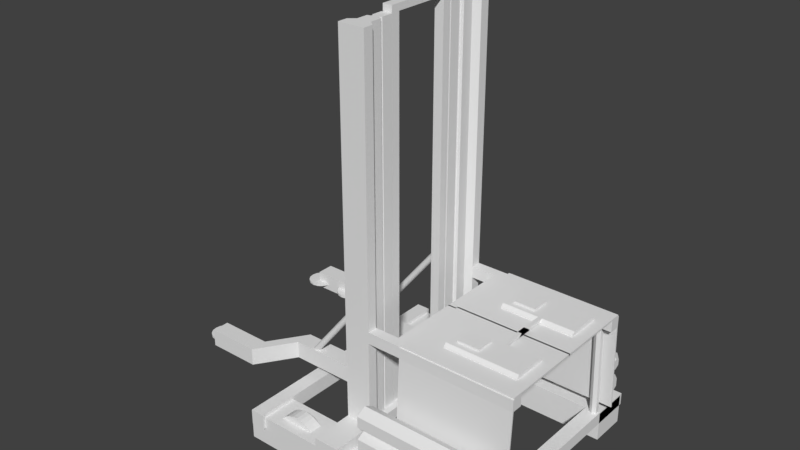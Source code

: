 # Source: Bot_PreApply.blend  (saved by Blender 2.78.0; exported with 4.5.12 LTS)
import bpy
from mathutils import Matrix  # noqa: F401  (used for matrix-valued properties, if any)

bpy.ops.wm.read_factory_settings(use_empty=True)
scene = bpy.context.scene
scene.name = 'Scene'

# ---- collections
col_collection_1 = bpy.data.collections.new('Collection 1'); scene.collection.children.link(col_collection_1)

# ---- world
world_world = bpy.data.worlds.new('World'); scene.world = world_world
world_world.color = (0.05088, 0.05088, 0.05088)
world_world.use_sun_shadow = False
world_world.sun_shadow_jitter_overblur = 0.0
world_world.cycles.sampling_method = 'MANUAL'

# ---- meshes
me_cube_001 = bpy.data.meshes.new('Cube.001')
me_cube_001.from_pydata([(0.09906, -1.464, -0.04068), (0.09906, -1.464, 0.06364), (0.4092, -1.464, -0.04068), (0.4092, -1.464, 0.06364), (0.09906, 0.0, -0.04068), (0.09906, 0.0, 0.06364), (0.4092, 0.0, -0.04068), (0.4092, 0.0, 0.06364), (-1.725, -1.433, -0.402), (-1.725, -1.433, -0.04498), (-1.725, -0.9888, -0.402), (-1.725, -0.9888, -0.04498), (1.278, -1.433, -0.402), (1.278, -1.433, -0.04498), (1.278, -0.9888, -0.402), (1.278, -0.9888, -0.04498), (-0.7209, -1.464, -0.04068), (-0.7209, -1.464, 0.09202), (-0.4107, -1.464, -0.04068), (-0.4107, -1.464, 0.09202), (-0.7209, 0.0, -0.04068), (-0.7209, 0.0, 0.09202), (-0.4107, 0.0, -0.04068), (-0.4107, 0.0, 0.09202), (-1.693, -1.464, -0.1862), (-1.693, -1.464, -0.004101), (-1.518, -1.464, -0.1862), (-1.518, -1.464, -0.004101), (-1.693, 0.0, -0.1862), (-1.693, 0.0, -0.004101), (-1.518, 0.0, -0.1862), (-1.518, 0.0, -0.004101), (1.103, -1.464, -0.1797), (1.103, -1.464, -0.03119), (1.278, -1.464, -0.1797), (1.278, -1.464, -0.03119), (1.103, 0.0, -0.1797), (1.103, 0.0, -0.03119), (1.278, 0.0, -0.1797), (1.278, 0.0, -0.03119), (0.7739, -1.152, 0.04678), (0.7739, -1.306, 0.04678), (0.8297, -1.152, 0.04129), (0.8297, -1.306, 0.04129), (0.8832, -1.152, 0.02503), (0.8832, -1.306, 0.02503), (0.9326, -1.152, -0.00136), (0.9326, -1.306, -0.00136), (0.9759, -1.152, -0.03688), (0.9759, -1.306, -0.03688), (1.011, -1.152, -0.08016), (1.011, -1.306, -0.08016), (1.038, -1.152, -0.1295), (1.038, -1.306, -0.1295), (1.054, -1.152, -0.1831), (1.054, -1.306, -0.1831), (1.06, -1.152, -0.2388), (1.06, -1.306, -0.2388), (1.054, -1.152, -0.2946), (1.054, -1.306, -0.2946), (1.038, -1.152, -0.3481), (1.038, -1.306, -0.3481), (1.011, -1.152, -0.3975), (1.011, -1.306, -0.3975), (0.9759, -1.152, -0.4408), (0.9759, -1.306, -0.4408), (0.9326, -1.152, -0.4763), (0.9326, -1.306, -0.4763), (0.8832, -1.152, -0.5027), (0.8832, -1.306, -0.5027), (0.8297, -1.152, -0.519), (0.8297, -1.306, -0.519), (0.7739, -1.152, -0.5245), (0.7739, -1.306, -0.5245), (0.7182, -1.152, -0.519), (0.7182, -1.306, -0.519), (0.6646, -1.152, -0.5027), (0.6646, -1.306, -0.5027), (0.6153, -1.152, -0.4763), (0.6153, -1.306, -0.4763), (0.572, -1.152, -0.4408), (0.572, -1.306, -0.4408), (0.5365, -1.152, -0.3975), (0.5365, -1.306, -0.3975), (0.5101, -1.152, -0.3481), (0.5101, -1.306, -0.3481), (0.4938, -1.152, -0.2946), (0.4938, -1.306, -0.2946), (0.4883, -1.152, -0.2388), (0.4883, -1.306, -0.2388), (0.4938, -1.152, -0.1831), (0.4938, -1.306, -0.1831), (0.5101, -1.152, -0.1295), (0.5101, -1.306, -0.1295), (0.5365, -1.152, -0.08016), (0.5365, -1.306, -0.08016), (0.572, -1.152, -0.03688), (0.572, -1.306, -0.03688), (0.6153, -1.152, -0.00136), (0.6153, -1.306, -0.00136), (0.6646, -1.152, 0.02503), (0.6646, -1.306, 0.02503), (0.7182, -1.152, 0.04129), (0.7182, -1.306, 0.04129), (-1.153, -1.152, 0.04678), (-1.153, -1.306, 0.04678), (-1.098, -1.152, 0.04129), (-1.098, -1.306, 0.04129), (-1.044, -1.152, 0.02503), (-1.044, -1.306, 0.02503), (-0.9946, -1.152, -0.00136), (-0.9946, -1.306, -0.00136), (-0.9513, -1.152, -0.03688), (-0.9513, -1.306, -0.03688), (-0.9158, -1.152, -0.08016), (-0.9158, -1.306, -0.08016), (-0.8894, -1.152, -0.1295), (-0.8894, -1.306, -0.1295), (-0.8731, -1.152, -0.1831), (-0.8731, -1.306, -0.1831), (-0.8676, -1.152, -0.2388), (-0.8676, -1.306, -0.2388), (-0.8731, -1.152, -0.2946), (-0.8731, -1.306, -0.2946), (-0.8894, -1.152, -0.3481), (-0.8894, -1.306, -0.3481), (-0.9158, -1.152, -0.3975), (-0.9158, -1.306, -0.3975), (-0.9513, -1.152, -0.4408), (-0.9513, -1.306, -0.4408), (-0.9946, -1.152, -0.4763), (-0.9946, -1.306, -0.4763), (-1.044, -1.152, -0.5027), (-1.044, -1.306, -0.5027), (-1.098, -1.152, -0.519), (-1.098, -1.306, -0.519), (-1.153, -1.152, -0.5245), (-1.153, -1.306, -0.5245), (-1.209, -1.152, -0.519), (-1.209, -1.306, -0.519), (-1.263, -1.152, -0.5027), (-1.263, -1.306, -0.5027), (-1.312, -1.152, -0.4763), (-1.312, -1.306, -0.4763), (-1.355, -1.152, -0.4408), (-1.355, -1.306, -0.4408), (-1.391, -1.152, -0.3975), (-1.391, -1.306, -0.3975), (-1.417, -1.152, -0.3481), (-1.417, -1.306, -0.3481), (-1.433, -1.152, -0.2946), (-1.433, -1.306, -0.2946), (-1.439, -1.152, -0.2388), (-1.439, -1.306, -0.2388), (-1.433, -1.152, -0.1831), (-1.433, -1.306, -0.1831), (-1.417, -1.152, -0.1295), (-1.417, -1.306, -0.1295), (-1.391, -1.152, -0.08016), (-1.391, -1.306, -0.08016), (-1.355, -1.152, -0.03688), (-1.355, -1.306, -0.03688), (-1.312, -1.152, -0.00136), (-1.312, -1.306, -0.00136), (-1.263, -1.152, 0.02503), (-1.263, -1.306, 0.02503), (-1.209, -1.152, 0.04129), (-1.209, -1.306, 0.04129), (-0.1759, -1.168, -0.01324), (-0.1759, -1.29, -0.01324), (-0.1319, -1.168, -0.01757), (-0.1319, -1.29, -0.01757), (-0.08956, -1.168, -0.03041), (-0.08956, -1.29, -0.03041), (-0.05055, -1.168, -0.05126), (-0.05055, -1.29, -0.05126), (-0.01636, -1.168, -0.07932), (-0.01636, -1.29, -0.07932), (0.01169, -1.168, -0.1135), (0.01169, -1.29, -0.1135), (0.03254, -1.168, -0.1525), (0.03254, -1.29, -0.1525), (0.04538, -1.168, -0.1948), (0.04538, -1.29, -0.1948), (0.04971, -1.168, -0.2388), (0.04971, -1.29, -0.2388), (0.04538, -1.168, -0.2829), (0.04538, -1.29, -0.2829), (0.03254, -1.168, -0.3252), (0.03254, -1.29, -0.3252), (0.01169, -1.168, -0.3642), (0.01169, -1.29, -0.3642), (-0.01636, -1.168, -0.3984), (-0.01636, -1.29, -0.3984), (-0.05055, -1.168, -0.4264), (-0.05055, -1.29, -0.4264), (-0.08956, -1.168, -0.4473), (-0.08956, -1.29, -0.4473), (-0.1319, -1.168, -0.4601), (-0.1319, -1.29, -0.4601), (-0.1759, -1.168, -0.4645), (-0.1759, -1.29, -0.4645), (-0.2199, -1.168, -0.4601), (-0.2199, -1.29, -0.4601), (-0.2622, -1.168, -0.4473), (-0.2622, -1.29, -0.4473), (-0.3012, -1.168, -0.4264), (-0.3012, -1.29, -0.4264), (-0.3354, -1.168, -0.3984), (-0.3354, -1.29, -0.3984), (-0.3635, -1.168, -0.3642), (-0.3635, -1.29, -0.3642), (-0.3843, -1.168, -0.3252), (-0.3843, -1.29, -0.3252), (-0.3972, -1.168, -0.2829), (-0.3972, -1.29, -0.2829), (-0.4015, -1.168, -0.2388), (-0.4015, -1.29, -0.2388), (-0.3972, -1.168, -0.1948), (-0.3972, -1.29, -0.1948), (-0.3843, -1.168, -0.1525), (-0.3843, -1.29, -0.1525), (-0.3635, -1.168, -0.1135), (-0.3635, -1.29, -0.1135), (-0.3354, -1.168, -0.07932), (-0.3354, -1.29, -0.07932), (-0.3012, -1.168, -0.05126), (-0.3012, -1.29, -0.05126), (-0.2622, -1.168, -0.03041), (-0.2622, -1.29, -0.03041), (-0.2199, -1.168, -0.01757), (-0.2199, -1.29, -0.01757), (-0.7157, -0.9517, 0.04373), (-0.7157, -0.9517, 4.484), (-0.7157, -0.8325, 0.04373), (-0.7157, -0.8325, 4.484), (-0.4041, -0.9517, 0.04373), (-0.4041, -0.9517, 4.484), (-0.4041, -0.8325, 0.04373), (-0.4041, -0.8325, 4.484), (-0.6438, -0.7715, 4.484), (-0.6438, -0.7715, 0.04373), (-0.476, -0.7715, 0.04373), (-0.476, -0.7715, 4.484), (-0.6438, -0.6982, 4.484), (-0.6438, -0.6982, 0.04373), (-0.476, -0.6982, 0.04373), (-0.476, -0.6982, 4.484), (-0.6438, -0.6335, 4.484), (-0.6438, -0.6335, 0.04373), (-0.476, -0.6335, 0.04373), (-0.476, -0.6335, 4.484), (-0.603, -0.6249, 4.484), (-0.603, -0.6249, 0.04373), (-0.5168, -0.6249, 0.04373), (-0.5168, -0.6249, 4.484), (-0.603, -0.6013, 4.484), (-0.603, -0.6013, 0.04373), (-0.5168, -0.6013, 0.04373), (-0.5168, -0.6013, 4.484), (-0.6214, -0.5882, 4.484), (-0.6214, -0.5882, 0.04373), (-0.4984, -0.5882, 0.04373), (-0.4984, -0.5882, 4.484), (-0.6214, -0.4541, 4.484), (-0.6214, -0.4541, 0.04373), (-0.4984, -0.4541, 0.04373), (-0.4984, -0.4541, 4.484), (-0.5986, -0.4541, 4.484), (-0.5986, -0.4541, 0.04373), (-0.5212, -0.4541, 0.04373), (-0.5212, -0.4541, 4.484), (-0.5986, -0.4446, 4.484), (-0.5986, -0.4446, 0.04373), (-0.5212, -0.4446, 0.04373), (-0.5212, -0.4446, 4.484), (-0.6156, -0.4446, 4.484), (-0.6156, -0.4446, 0.04373), (-0.5042, -0.4446, 0.04373), (-0.5042, -0.4446, 4.484), (-0.6156, -0.3398, 4.484), (-0.6156, -0.3398, 0.04373), (-0.5042, -0.3398, 0.04373), (-0.5042, -0.3398, 4.484), (-0.6156, -0.4446, 4.561), (-0.5042, -0.4446, 4.561), (-0.6156, -0.3398, 4.561), (-0.5042, -0.3398, 4.561), (-0.6156, 0.0009432, 4.484), (-0.5042, 0.0009432, 4.484), (-0.6156, 0.0009432, 4.561), (-0.5042, 0.0009432, 4.561), (-0.7157, -0.9517, 1.145), (-0.7157, -0.8325, 1.145), (-0.4041, -0.8325, 1.145), (-0.4041, -0.9517, 1.145), (-0.6438, -0.7715, 1.145), (-0.476, -0.7715, 1.145), (-0.6438, -0.6982, 1.145), (-0.476, -0.6982, 1.145), (-0.6438, -0.6335, 1.145), (-0.476, -0.6335, 1.145), (-0.603, -0.6249, 1.145), (-0.5168, -0.6249, 1.145), (-0.603, -0.6013, 1.145), (-0.5168, -0.6013, 1.145), (-0.6214, -0.5882, 1.145), (-0.4984, -0.5882, 1.145), (-0.6214, -0.4541, 1.145), (-0.4984, -0.4541, 1.145), (-0.5986, -0.4541, 1.145), (-0.5212, -0.4541, 1.145), (-0.5986, -0.4446, 1.145), (-0.5212, -0.4446, 1.145), (-0.6156, -0.4446, 1.145), (-0.5042, -0.4446, 1.145), (-0.6156, -0.3398, 1.145), (-0.5042, -0.3398, 1.145), (-0.7157, -0.9517, 1.283), (-0.7157, -0.8325, 1.283), (-0.4041, -0.8325, 1.283), (-0.4041, -0.9517, 1.283), (-0.6438, -0.7715, 1.283), (-0.476, -0.7715, 1.283), (-0.6438, -0.6982, 1.283), (-0.476, -0.6982, 1.283), (-0.6438, -0.6335, 1.283), (-0.476, -0.6335, 1.283), (-0.603, -0.6249, 1.283), (-0.5168, -0.6249, 1.283), (-0.603, -0.6013, 1.283), (-0.5168, -0.6013, 1.283), (-0.6214, -0.5882, 1.283), (-0.4984, -0.5882, 1.283), (-0.6214, -0.4541, 1.283), (-0.4984, -0.4541, 1.283), (-0.5986, -0.4541, 1.283), (-0.5212, -0.4541, 1.283), (-0.5986, -0.4446, 1.283), (-0.5212, -0.4446, 1.283), (-0.6156, -0.4446, 1.283), (-0.5042, -0.4446, 1.283), (-0.6156, -0.3398, 1.283), (-0.5042, -0.3398, 1.283), (-0.2423, -0.8325, 1.283), (-0.2423, -0.8325, 1.145), (-0.2423, -0.9517, 1.283), (-0.2423, -0.9517, 1.145), (-0.1064, -0.8325, 1.283), (-0.1064, -0.8325, 1.145), (-0.1064, -0.9517, 1.283), (-0.1064, -0.9517, 1.145), (0.01336, -0.8325, 1.283), (0.01336, -0.8325, 1.145), (0.01336, -0.9517, 1.283), (0.01336, -0.9517, 1.145), (1.395, -0.8325, 1.283), (1.395, -0.8325, 1.145), (1.395, -0.9517, 1.283), (1.395, -0.9517, 1.145), (-0.1064, 0.008329, 1.283), (-0.1064, 0.008329, 1.145), (0.01336, 0.008329, 1.283), (0.01336, 0.008329, 1.145), (1.213, -0.9147, -0.03895), (1.213, -0.9147, 0.05912), (1.255, -0.9392, -0.03895), (1.255, -0.9392, 0.05912), (1.255, -0.9883, -0.03895), (1.255, -0.9883, 0.05912), (1.213, -1.013, -0.03895), (1.213, -1.013, 0.05912), (1.17, -0.9883, -0.03895), (1.17, -0.9883, 0.05912), (1.17, -0.9392, -0.03895), (1.17, -0.9392, 0.05912), (1.255, -0.8771, 1.15), (1.213, -0.8526, 1.15), (1.255, -0.9261, 1.15), (1.213, -0.9506, 1.15), (1.17, -0.9261, 1.15), (1.17, -0.8771, 1.15), (0.01336, -0.9658, 1.283), (0.01336, -0.9658, 1.145), (1.395, -0.9658, 1.283), (1.395, -0.9658, 1.145), (1.395, -1.007, 0.08744), (0.01336, -1.007, 0.08744), (1.395, -1.021, 0.08744), (0.01336, -1.021, 0.08744), (-0.2126, -1.239, 0.3451), (1.226, -1.239, 0.3451), (1.226, -1.239, 0.05757), (-0.2126, -1.239, 0.05757), (1.226, -1.357, 0.126), (-0.2126, -1.357, 0.126), (1.226, -1.357, 0.2627), (-0.2126, -1.357, 0.2627), (1.226, -1.239, 0.3311), (-0.2126, -1.239, 0.3311), (1.226, -1.12, 0.2627), (-0.2126, -1.12, 0.2627), (1.226, -1.12, 0.126), (-0.2126, -1.12, 0.126), (1.226, -1.357, 0.4135), (-0.2126, -1.357, 0.4135), (1.226, -1.357, 0.5503), (-0.2126, -1.357, 0.5503), (1.226, -1.239, 0.6187), (-0.2126, -1.239, 0.6187), (1.226, -1.12, 0.5503), (-0.2126, -1.12, 0.5503), (1.226, -1.12, 0.4135), (-0.2126, -1.12, 0.4135), (-0.7562, -0.5574, 0.1584), (-0.7562, -0.5574, 0.3675), (-0.7562, -0.3484, 0.1584), (-0.7562, -0.3484, 0.3675), (-0.5471, -0.5574, 0.1584), (-0.5471, -0.5574, 0.3675), (-0.5471, -0.3484, 0.1584), (-0.5471, -0.3484, 0.3675), (-1.848, -0.3484, 0.1584), (-1.848, -0.5574, 0.1584), (-1.848, -0.5574, 0.3675), (-1.848, -0.3484, 0.3675), (-1.907, -0.4379, 0.1584), (-1.907, -0.647, 0.1584), (-1.907, -0.647, 0.3675), (-1.907, -0.4379, 0.3675), (-2.147, -0.7963, 0.1584), (-2.147, -1.005, 0.1584), (-2.147, -1.005, 0.3675), (-2.147, -0.7963, 0.3675), (-2.787, -0.7963, 0.1584), (-2.787, -1.005, 0.1584), (-2.787, -1.005, 0.3675), (-2.787, -0.7963, 0.3675), (-2.307, -0.6804, 0.2515), (-2.307, -0.6804, 0.2257), (-2.796, -0.6804, 0.2257), (-2.796, -0.6804, 0.2515), (-2.736, -0.6922, 0.2257), (-2.736, -0.6922, 0.2515), (-2.686, -0.726, 0.2257), (-2.686, -0.726, 0.2515), (-2.652, -0.7764, 0.2257), (-2.652, -0.7764, 0.2515), (-2.64, -0.836, 0.2257), (-2.64, -0.836, 0.2515), (-2.652, -0.8956, 0.2257), (-2.652, -0.8956, 0.2515), (-2.686, -0.9461, 0.2257), (-2.686, -0.9461, 0.2515), (-2.736, -0.9798, 0.2257), (-2.736, -0.9798, 0.2515), (-2.796, -0.9917, 0.2257), (-2.796, -0.9917, 0.2515), (-2.855, -0.9798, 0.2257), (-2.855, -0.9798, 0.2515), (-2.906, -0.9461, 0.2257), (-2.906, -0.9461, 0.2515), (-2.94, -0.8956, 0.2257), (-2.94, -0.8956, 0.2515), (-2.951, -0.836, 0.2257), (-2.951, -0.836, 0.2515), (-2.94, -0.7764, 0.2257), (-2.94, -0.7764, 0.2515), (-2.906, -0.726, 0.2257), (-2.906, -0.726, 0.2515), (-2.855, -0.6922, 0.2257), (-2.855, -0.6922, 0.2515), (-2.248, -0.6922, 0.2257), (-2.248, -0.6922, 0.2515), (-2.197, -0.726, 0.2257), (-2.197, -0.726, 0.2515), (-2.163, -0.7764, 0.2257), (-2.163, -0.7764, 0.2515), (-2.152, -0.836, 0.2257), (-2.152, -0.836, 0.2515), (-2.163, -0.8956, 0.2257), (-2.163, -0.8956, 0.2515), (-2.197, -0.9461, 0.2257), (-2.197, -0.9461, 0.2515), (-2.248, -0.9798, 0.2257), (-2.248, -0.9798, 0.2515), (-2.307, -0.9917, 0.2257), (-2.307, -0.9917, 0.2515), (-2.367, -0.9798, 0.2257), (-2.367, -0.9798, 0.2515), (-2.417, -0.9461, 0.2257), (-2.417, -0.9461, 0.2515), (-2.451, -0.8956, 0.2257), (-2.451, -0.8956, 0.2515), (-2.463, -0.836, 0.2257), (-2.463, -0.836, 0.2515), (-2.451, -0.7764, 0.2257), (-2.451, -0.7764, 0.2515), (-2.417, -0.726, 0.2257), (-2.417, -0.726, 0.2515), (-2.367, -0.6922, 0.2257), (-2.367, -0.6922, 0.2515), (-1.279, -0.4684, 0.7481), (-1.233, -0.4684, 0.8063), (-1.268, -0.4712, 0.7393), (-1.222, -0.4712, 0.7975), (-1.259, -0.4793, 0.7317), (-1.212, -0.4793, 0.79), (-1.252, -0.4914, 0.7267), (-1.206, -0.4914, 0.785), (-1.25, -0.5056, 0.725), (-1.204, -0.5056, 0.7832), (-1.252, -0.5198, 0.7267), (-1.206, -0.5198, 0.785), (-1.259, -0.5319, 0.7317), (-1.212, -0.5319, 0.79), (-1.268, -0.54, 0.7393), (-1.222, -0.54, 0.7975), (-1.279, -0.5428, 0.7481), (-1.233, -0.5428, 0.8063), (-1.29, -0.54, 0.757), (-1.244, -0.54, 0.8152), (-1.3, -0.5319, 0.7645), (-1.253, -0.5319, 0.8227), (-1.306, -0.5198, 0.7695), (-1.26, -0.5198, 0.8277), (-1.308, -0.5056, 0.7713), (-1.262, -0.5056, 0.8295), (-1.306, -0.4914, 0.7695), (-1.26, -0.4914, 0.8277), (-1.3, -0.4793, 0.7645), (-1.253, -0.4793, 0.8227), (-1.29, -0.4712, 0.757), (-1.244, -0.4712, 0.8152), (-0.5206, -0.4712, 1.679), (-0.5318, -0.4684, 1.688), (-0.5112, -0.4793, 1.672), (-0.5048, -0.4914, 1.667), (-0.5026, -0.5056, 1.665), (-0.5048, -0.5198, 1.667), (-0.5112, -0.5319, 1.672), (-0.5206, -0.54, 1.679), (-0.5318, -0.5428, 1.688), (-0.5429, -0.54, 1.697), (-0.5523, -0.5319, 1.704), (-0.5587, -0.5198, 1.709), (-0.5609, -0.5056, 1.711), (-0.5587, -0.4914, 1.709), (-0.5523, -0.4793, 1.704), (-0.5429, -0.4712, 1.697), (-1.587, -0.4684, 0.361), (-1.576, -0.4712, 0.3521), (-1.566, -0.4793, 0.3446), (-1.56, -0.4914, 0.3396), (-1.558, -0.5056, 0.3378), (-1.56, -0.5198, 0.3396), (-1.566, -0.5319, 0.3446), (-1.576, -0.54, 0.3521), (-1.587, -0.5428, 0.361), (-1.598, -0.54, 0.3698), (-1.608, -0.5319, 0.3773), (-1.614, -0.5198, 0.3824), (-1.616, -0.5056, 0.3841), (-1.614, -0.4914, 0.3824), (-1.608, -0.4793, 0.3773), (-1.598, -0.4712, 0.3698), (-1.608, -0.4684, 0.3342), (-1.597, -0.4712, 0.3253), (-1.588, -0.4793, 0.3178), (-1.581, -0.4914, 0.3128), (-1.579, -0.5056, 0.311), (-1.581, -0.5198, 0.3128), (-1.588, -0.5319, 0.3178), (-1.597, -0.54, 0.3253), (-1.608, -0.5428, 0.3342), (-1.619, -0.54, 0.343), (-1.629, -0.5319, 0.3505), (-1.635, -0.5198, 0.3555), (-1.637, -0.5056, 0.3573), (-1.635, -0.4914, 0.3555), (-1.629, -0.4793, 0.3505), (-1.619, -0.4712, 0.343), (-0.2209, -1.023, -0.08264), (-0.2209, -0.7519, -0.08264), (0.07887, -0.7519, -0.08264), (0.07887, -1.023, -0.08264), (0.1308, -0.7519, -0.09297), (0.1308, -1.023, -0.09297), (0.1748, -0.7519, -0.1224), (0.1748, -1.023, -0.1224), (0.2042, -0.7519, -0.1664), (0.2042, -1.023, -0.1664), (0.2145, -0.7519, -0.2183), (0.2145, -1.023, -0.2183), (0.2042, -0.7519, -0.2702), (0.2042, -1.023, -0.2702), (0.1748, -0.7519, -0.3142), (0.1748, -1.023, -0.3142), (0.1308, -0.7519, -0.3436), (0.1308, -1.023, -0.3436), (0.07887, -0.7519, -0.3539), (0.07887, -1.023, -0.3539), (0.02696, -0.7519, -0.3436), (0.02696, -1.023, -0.3436), (-0.01704, -0.7519, -0.3142), (-0.01704, -1.023, -0.3142), (-0.04644, -0.7519, -0.2702), (-0.04644, -1.023, -0.2702), (-0.05677, -0.7519, -0.2183), (-0.05677, -1.023, -0.2183), (-0.04644, -0.7519, -0.1664), (-0.04644, -1.023, -0.1664), (-0.01704, -0.7519, -0.1224), (-0.01704, -1.023, -0.1224), (0.02696, -0.7519, -0.09297), (0.02696, -1.023, -0.09297), (-0.169, -0.7519, -0.09297), (-0.169, -1.023, -0.09297), (-0.125, -0.7519, -0.1224), (-0.125, -1.023, -0.1224), (-0.09559, -0.7519, -0.1664), (-0.09559, -1.023, -0.1664), (-0.08527, -0.7519, -0.2183), (-0.08527, -1.023, -0.2183), (-0.09559, -0.7519, -0.2702), (-0.09559, -1.023, -0.2702), (-0.125, -0.7519, -0.3142), (-0.125, -1.023, -0.3142), (-0.169, -0.7519, -0.3436), (-0.169, -1.023, -0.3436), (-0.2209, -0.7519, -0.3539), (-0.2209, -1.023, -0.3539), (-0.2728, -0.7519, -0.3436), (-0.2728, -1.023, -0.3436), (-0.3168, -0.7519, -0.3142), (-0.3168, -1.023, -0.3142), (-0.3462, -0.7519, -0.2702), (-0.3462, -1.023, -0.2702), (-0.3565, -0.7519, -0.2183), (-0.3565, -1.023, -0.2183), (-0.3462, -0.7519, -0.1664), (-0.3462, -1.023, -0.1664), (-0.3168, -0.7519, -0.1224), (-0.3168, -1.023, -0.1224), (-0.2728, -0.7519, -0.09297), (-0.2728, -1.023, -0.09297), (0.07887, -0.6508, -0.1307), (0.1124, -0.6508, -0.1374), (0.1408, -0.6508, -0.1563), (0.1598, -0.6508, -0.1848), (0.1665, -0.6508, -0.2183), (0.1598, -0.6508, -0.2518), (0.1408, -0.6508, -0.2802), (0.1124, -0.6508, -0.2992), (0.07887, -0.6508, -0.3059), (0.04535, -0.6508, -0.2992), (0.01693, -0.6508, -0.2802), (-0.002058, -0.6508, -0.2518), (-0.008726, -0.6508, -0.2183), (-0.002058, -0.6508, -0.1848), (0.01693, -0.6508, -0.1563), (0.04535, -0.6508, -0.1374), (-0.2797, -0.6678, -0.2771), (-0.2978, -0.6678, -0.2501), (-0.1377, -0.6678, -0.2183), (-0.144, -0.6678, -0.2501), (-0.2527, -0.6678, -0.2952), (-0.144, -0.6678, -0.1864), (-0.2209, -0.6678, -0.3015), (-0.1621, -0.6678, -0.1594), (-0.1891, -0.6678, -0.2952), (-0.1891, -0.6678, -0.1414), (-0.1621, -0.6678, -0.2771), (-0.2209, -0.6678, -0.1351), (-0.3041, -0.6678, -0.2183), (-0.2978, -0.6678, -0.1864), (-0.2797, -0.6678, -0.1594), (-0.2527, -0.6678, -0.1414), (0.01336, -0.8325, 1.303), (0.01336, -0.9517, 1.303), (1.395, -0.8325, 1.303), (1.395, -0.9517, 1.303), (0.01336, 0.009292, 1.283), (1.395, 0.009292, 1.283), (0.01336, 0.009292, 1.303), (1.395, 0.009292, 1.303), (0.3753, -0.6695, 1.284), (0.3753, -0.6695, 1.351), (0.3753, -0.3151, 1.284), (0.3753, -0.3151, 1.351), (1.253, -0.6695, 1.284), (1.253, -0.6695, 1.351), (1.253, -0.3151, 1.284), (1.253, -0.3151, 1.351), (0.3753, -0.2759, 1.318), (0.3753, -0.2759, 1.284), (1.253, -0.2759, 1.284), (1.253, -0.2759, 1.318), (0.3753, -0.7041, 1.284), (0.3753, -0.7041, 1.314), (1.253, -0.7041, 1.314), (1.253, -0.7041, 1.284), (0.8141, -0.3151, 1.284), (0.8141, -0.3151, 1.351), (0.8141, -0.6695, 1.284), (0.8141, -0.6695, 1.351), (0.8141, -0.2759, 1.284), (0.8141, -0.2759, 1.318), (0.8141, -0.7041, 1.284), (0.8141, -0.7041, 1.314), (0.8629, -0.3151, 1.351), (0.8629, -0.6695, 1.284), (0.8629, -0.2759, 1.318), (0.8629, -0.7041, 1.284), (0.8629, -0.3151, 1.284), (0.8629, -0.6695, 1.351), (0.8629, -0.2759, 1.284), (0.8629, -0.7041, 1.314), (0.8141, 0.05584, 1.351), (0.8141, 0.09496, 1.318), (0.8629, 0.05584, 1.351), (0.8629, 0.09496, 1.318), (0.4608, -0.6005, 1.351), (0.4608, -0.3841, 1.351), (0.7287, -0.6005, 1.351), (0.7287, -0.3841, 1.351), (0.4608, -0.6005, 1.376), (0.4608, -0.3841, 1.376), (0.7287, -0.6005, 1.376), (0.7287, -0.3841, 1.376), (1.282, -1.239, 0.5495), (1.282, -1.18, 0.5157), (1.282, -1.297, 0.4481), (1.282, -1.297, 0.5157), (1.282, -1.239, 0.4144), (1.282, -1.18, 0.4481), (1.268, -1.239, 0.0947), (1.268, -1.325, 0.1445), (1.268, -1.325, 0.2442), (1.268, -1.239, 0.294), (1.268, -1.153, 0.2442), (1.268, -1.153, 0.1445)], [], [(6, 7, 3, 2), (2, 3, 1, 0), (4, 6, 2, 0), (7, 5, 1, 3), (0, 1, 5, 4), (8, 9, 11, 10), (10, 11, 15, 14), (14, 15, 13, 12), (12, 13, 9, 8), (10, 14, 12, 8), (15, 11, 9, 13), (22, 23, 19, 18), (18, 19, 17, 16), (20, 22, 18, 16), (23, 21, 17, 19), (16, 17, 21, 20), (30, 31, 27, 26), (26, 27, 25, 24), (28, 30, 26, 24), (31, 29, 25, 27), (24, 25, 29, 28), (38, 39, 35, 34), (34, 35, 33, 32), (36, 38, 34, 32), (39, 37, 33, 35), (32, 33, 37, 36), (40, 41, 43, 42), (42, 43, 45, 44), (44, 45, 47, 46), (46, 47, 49, 48), (48, 49, 51, 50), (50, 51, 53, 52), (52, 53, 55, 54), (54, 55, 57, 56), (56, 57, 59, 58), (58, 59, 61, 60), (60, 61, 63, 62), (62, 63, 65, 64), (64, 65, 67, 66), (66, 67, 69, 68), (68, 69, 71, 70), (70, 71, 73, 72), (72, 73, 75, 74), (74, 75, 77, 76), (76, 77, 79, 78), (78, 79, 81, 80), (80, 81, 83, 82), (82, 83, 85, 84), (84, 85, 87, 86), (86, 87, 89, 88), (88, 89, 91, 90), (90, 91, 93, 92), (92, 93, 95, 94), (94, 95, 97, 96), (96, 97, 99, 98), (98, 99, 101, 100), (43, 41, 103, 101, 99, 97, 95, 93, 91, 89, 87, 85, 83, 81, 79, 77, 75, 73, 71, 69, 67, 65, 63, 61, 59, 57, 55, 53, 51, 49, 47, 45), (100, 101, 103, 102), (102, 103, 41, 40), (40, 42, 44, 46, 48, 50, 52, 54, 56, 58, 60, 62, 64, 66, 68, 70, 72, 74, 76, 78, 80, 82, 84, 86, 88, 90, 92, 94, 96, 98, 100, 102), (104, 105, 107, 106), (106, 107, 109, 108), (108, 109, 111, 110), (110, 111, 113, 112), (112, 113, 115, 114), (114, 115, 117, 116), (116, 117, 119, 118), (118, 119, 121, 120), (120, 121, 123, 122), (122, 123, 125, 124), (124, 125, 127, 126), (126, 127, 129, 128), (128, 129, 131, 130), (130, 131, 133, 132), (132, 133, 135, 134), (134, 135, 137, 136), (136, 137, 139, 138), (138, 139, 141, 140), (140, 141, 143, 142), (142, 143, 145, 144), (144, 145, 147, 146), (146, 147, 149, 148), (148, 149, 151, 150), (150, 151, 153, 152), (152, 153, 155, 154), (154, 155, 157, 156), (156, 157, 159, 158), (158, 159, 161, 160), (160, 161, 163, 162), (162, 163, 165, 164), (107, 105, 167, 165, 163, 161, 159, 157, 155, 153, 151, 149, 147, 145, 143, 141, 139, 137, 135, 133, 131, 129, 127, 125, 123, 121, 119, 117, 115, 113, 111, 109), (164, 165, 167, 166), (166, 167, 105, 104), (104, 106, 108, 110, 112, 114, 116, 118, 120, 122, 124, 126, 128, 130, 132, 134, 136, 138, 140, 142, 144, 146, 148, 150, 152, 154, 156, 158, 160, 162, 164, 166), (168, 169, 171, 170), (170, 171, 173, 172), (172, 173, 175, 174), (174, 175, 177, 176), (176, 177, 179, 178), (178, 179, 181, 180), (180, 181, 183, 182), (182, 183, 185, 184), (184, 185, 187, 186), (186, 187, 189, 188), (188, 189, 191, 190), (190, 191, 193, 192), (192, 193, 195, 194), (194, 195, 197, 196), (196, 197, 199, 198), (198, 199, 201, 200), (200, 201, 203, 202), (202, 203, 205, 204), (204, 205, 207, 206), (206, 207, 209, 208), (208, 209, 211, 210), (210, 211, 213, 212), (212, 213, 215, 214), (214, 215, 217, 216), (216, 217, 219, 218), (218, 219, 221, 220), (220, 221, 223, 222), (222, 223, 225, 224), (224, 225, 227, 226), (226, 227, 229, 228), (171, 169, 231, 229, 227, 225, 223, 221, 219, 217, 215, 213, 211, 209, 207, 205, 203, 201, 199, 197, 195, 193, 191, 189, 187, 185, 183, 181, 179, 177, 175, 173), (228, 229, 231, 230), (230, 231, 169, 168), (168, 170, 172, 174, 176, 178, 180, 182, 184, 186, 188, 190, 192, 194, 196, 198, 200, 202, 204, 206, 208, 210, 212, 214, 216, 218, 220, 222, 224, 226, 228, 230), (318, 233, 235, 319), (235, 239, 243, 240), (320, 239, 237, 321), (321, 237, 233, 318), (234, 238, 236, 232), (239, 235, 233, 237), (240, 243, 247, 244), (319, 235, 240, 322), (294, 238, 242, 297), (238, 234, 241, 242), (299, 246, 250, 301), (322, 240, 244, 324), (297, 242, 246, 299), (242, 241, 245, 246), (248, 251, 255, 252), (246, 245, 249, 250), (244, 247, 251, 248), (324, 244, 248, 326), (252, 255, 259, 256), (326, 248, 252, 328), (301, 250, 254, 303), (250, 249, 253, 254), (305, 258, 262, 307), (328, 252, 256, 330), (303, 254, 258, 305), (254, 253, 257, 258), (260, 263, 267, 264), (258, 257, 261, 262), (256, 259, 263, 260), (330, 256, 260, 332), (334, 264, 268, 336), (332, 260, 264, 334), (307, 262, 266, 309), (262, 261, 265, 266), (311, 270, 274, 313), (309, 266, 270, 311), (266, 265, 269, 270), (264, 267, 271, 268), (274, 273, 277, 278), (270, 269, 273, 274), (268, 271, 275, 272), (336, 268, 272, 338), (276, 279, 285, 284), (272, 275, 279, 276), (338, 272, 276, 340), (313, 274, 278, 315), (342, 280, 283, 343), (340, 276, 280, 342), (315, 278, 282, 317), (278, 277, 281, 282), (284, 285, 287, 286), (280, 276, 284, 286), (279, 283, 287, 285), (280, 286, 290, 288), (289, 288, 290, 291), (287, 283, 289, 291), (283, 280, 288, 289), (286, 287, 291, 290), (341, 315, 317, 343), (277, 314, 316, 281), (281, 316, 317, 282), (339, 313, 315, 341), (273, 312, 314, 277), (269, 310, 312, 273), (335, 309, 311, 337), (337, 311, 313, 339), (333, 307, 309, 335), (261, 306, 308, 265), (265, 308, 310, 269), (257, 304, 306, 261), (329, 303, 305, 331), (253, 302, 304, 257), (331, 305, 307, 333), (327, 301, 303, 329), (249, 300, 302, 253), (245, 298, 300, 249), (323, 297, 299, 325), (241, 296, 298, 245), (325, 299, 301, 327), (320, 294, 297, 323), (234, 293, 296, 241), (236, 295, 292, 232), (238, 294, 295, 236), (232, 292, 293, 234), (239, 320, 323, 243), (247, 325, 327, 251), (243, 323, 325, 247), (251, 327, 329, 255), (259, 331, 333, 263), (255, 329, 331, 259), (263, 333, 335, 267), (271, 337, 339, 275), (267, 335, 337, 271), (275, 339, 341, 279), (279, 341, 343, 283), (314, 340, 342, 316), (316, 342, 343, 317), (312, 338, 340, 314), (310, 336, 338, 312), (306, 332, 334, 308), (308, 334, 336, 310), (304, 330, 332, 306), (302, 328, 330, 304), (300, 326, 328, 302), (298, 324, 326, 300), (296, 322, 324, 298), (293, 319, 322, 296), (295, 321, 318, 292), (321, 295, 347, 346), (292, 318, 319, 293), (347, 345, 349, 351), (320, 321, 346, 344), (295, 294, 345, 347), (294, 320, 344, 345), (348, 350, 354, 352), (345, 344, 348, 349), (344, 346, 350, 348), (346, 347, 351, 350), (355, 353, 357, 359), (350, 351, 355, 354), (351, 349, 353, 355), (353, 349, 361, 363), (357, 356, 358, 359), (353, 352, 356, 357), (354, 358, 681, 679), (354, 355, 383, 382), (361, 360, 362, 363), (348, 352, 362, 360), (349, 348, 360, 361), (352, 353, 363, 362), (364, 365, 367, 366), (366, 367, 369, 368), (368, 369, 371, 370), (370, 371, 373, 372), (369, 367, 376, 378), (372, 373, 375, 374), (374, 375, 365, 364), (364, 366, 368, 370, 372, 374), (376, 377, 381, 380, 379, 378), (375, 373, 380, 381), (367, 365, 377, 376), (371, 369, 378, 379), (365, 375, 381, 377), (373, 371, 379, 380), (382, 383, 385, 384), (358, 354, 382, 384), (383, 355, 387, 389), (359, 358, 384, 385), (387, 386, 388, 389), (385, 383, 389, 388), (359, 385, 388, 386), (355, 359, 386, 387), (405, 390, 413, 411, 409, 407), (392, 393, 395, 394), (408, 409, 411, 410), (394, 395, 397, 396), (404, 406, 733, 732), (406, 407, 409, 408), (396, 397, 399, 398), (412, 413, 390, 391), (404, 405, 407, 406), (398, 399, 401, 400), (395, 393, 403, 401, 399, 397), (391, 390, 405, 404), (400, 401, 403, 402), (410, 411, 413, 412), (402, 403, 393, 392), (400, 402, 741, 740), (416, 414, 423, 422), (416, 417, 421, 420), (420, 421, 419, 418), (418, 419, 415, 414), (416, 420, 418, 414), (421, 417, 415, 419), (424, 425, 429, 428), (417, 416, 422, 425), (414, 415, 424, 423), (415, 417, 425, 424), (428, 429, 433, 432), (422, 423, 427, 426), (425, 422, 426, 429), (423, 424, 428, 427), (433, 430, 434, 437), (426, 427, 431, 430), (429, 426, 430, 433), (427, 428, 432, 431), (435, 436, 437, 434), (431, 432, 436, 435), (432, 433, 437, 436), (430, 431, 435, 434), (473, 438, 501, 499, 497, 495, 493, 491, 489, 487, 485, 483, 481, 479, 477, 475), (440, 441, 443, 442), (496, 497, 499, 498), (442, 443, 445, 444), (494, 495, 497, 496), (444, 445, 447, 446), (492, 493, 495, 494), (446, 447, 449, 448), (490, 491, 493, 492), (448, 449, 451, 450), (488, 489, 491, 490), (450, 451, 453, 452), (486, 487, 489, 488), (452, 453, 455, 454), (484, 485, 487, 486), (454, 455, 457, 456), (482, 483, 485, 484), (456, 457, 459, 458), (480, 481, 483, 482), (458, 459, 461, 460), (478, 479, 481, 480), (460, 461, 463, 462), (476, 477, 479, 478), (462, 463, 465, 464), (439, 472, 474, 476, 478, 480, 482, 484, 486, 488, 490, 492, 494, 496, 498, 500), (474, 475, 477, 476), (464, 465, 467, 466), (500, 501, 438, 439), (472, 473, 475, 474), (466, 467, 469, 468), (443, 441, 471, 469, 467, 465, 463, 461, 459, 457, 455, 453, 451, 449, 447, 445), (439, 438, 473, 472), (468, 469, 471, 470), (498, 499, 501, 500), (470, 471, 441, 440), (440, 442, 444, 446, 448, 450, 452, 454, 456, 458, 460, 462, 464, 466, 468, 470), (502, 503, 505, 504), (504, 505, 507, 506), (506, 507, 509, 508), (508, 509, 511, 510), (510, 511, 513, 512), (512, 513, 515, 514), (514, 515, 517, 516), (516, 517, 519, 518), (518, 519, 521, 520), (520, 521, 523, 522), (522, 523, 525, 524), (524, 525, 527, 526), (526, 527, 529, 528), (528, 529, 531, 530), (507, 505, 534, 536), (530, 531, 533, 532), (532, 533, 503, 502), (510, 512, 555, 554), (534, 535, 549, 548, 547, 546, 545, 544, 543, 542, 541, 540, 539, 538, 537, 536), (517, 515, 540, 541), (527, 525, 545, 546), (513, 511, 538, 539), (523, 521, 543, 544), (533, 531, 548, 549), (509, 507, 536, 537), (519, 517, 541, 542), (505, 503, 535, 534), (529, 527, 546, 547), (515, 513, 539, 540), (525, 523, 544, 545), (503, 533, 549, 535), (511, 509, 537, 538), (521, 519, 542, 543), (531, 529, 547, 548), (564, 565, 581, 580), (520, 522, 560, 559), (530, 532, 565, 564), (506, 508, 553, 552), (516, 518, 558, 557), (502, 504, 551, 550), (526, 528, 563, 562), (512, 514, 556, 555), (522, 524, 561, 560), (532, 502, 550, 565), (508, 510, 554, 553), (518, 520, 559, 558), (528, 530, 564, 563), (504, 506, 552, 551), (514, 516, 557, 556), (524, 526, 562, 561), (566, 567, 568, 569, 570, 571, 572, 573, 574, 575, 576, 577, 578, 579, 580, 581), (557, 558, 574, 573), (550, 551, 567, 566), (565, 550, 566, 581), (558, 559, 575, 574), (551, 552, 568, 567), (559, 560, 576, 575), (552, 553, 569, 568), (560, 561, 577, 576), (553, 554, 570, 569), (561, 562, 578, 577), (554, 555, 571, 570), (562, 563, 579, 578), (555, 556, 572, 571), (563, 564, 580, 579), (556, 557, 573, 572), (617, 582, 645, 643, 641, 639, 637, 635, 633, 631, 629, 627, 625, 623, 621, 619), (584, 585, 587, 586), (640, 641, 643, 642), (586, 587, 589, 588), (638, 639, 641, 640), (588, 589, 591, 590), (636, 637, 639, 638), (590, 591, 593, 592), (634, 635, 637, 636), (592, 593, 595, 594), (632, 633, 635, 634), (594, 595, 597, 596), (630, 631, 633, 632), (596, 597, 599, 598), (628, 629, 631, 630), (598, 599, 601, 600), (626, 627, 629, 628), (600, 601, 603, 602), (624, 625, 627, 626), (602, 603, 605, 604), (622, 623, 625, 624), (604, 605, 607, 606), (620, 621, 623, 622), (606, 607, 609, 608), (628, 630, 668, 670), (618, 619, 621, 620), (608, 609, 611, 610), (644, 645, 582, 583), (616, 617, 619, 618), (610, 611, 613, 612), (587, 585, 615, 613, 611, 609, 607, 605, 603, 601, 599, 597, 595, 593, 591, 589), (583, 582, 617, 616), (612, 613, 615, 614), (642, 643, 645, 644), (614, 615, 585, 584), (588, 590, 649, 648), (646, 647, 648, 649, 650, 651, 652, 653, 654, 655, 656, 657, 658, 659, 660, 661), (594, 596, 652, 651), (600, 602, 655, 654), (606, 608, 658, 657), (612, 614, 661, 660), (586, 588, 648, 647), (592, 594, 651, 650), (584, 586, 647, 646), (598, 600, 654, 653), (604, 606, 657, 656), (610, 612, 660, 659), (614, 584, 646, 661), (590, 592, 650, 649), (596, 598, 653, 652), (602, 604, 656, 655), (608, 610, 659, 658), (673, 671, 669, 667, 664, 665, 672, 670, 668, 666, 662, 663, 674, 675, 676, 677), (626, 628, 670, 672), (624, 626, 672, 665), (640, 642, 676, 675), (634, 636, 663, 662), (636, 638, 674, 663), (583, 616, 671, 673), (642, 644, 677, 676), (622, 624, 665, 664), (620, 622, 664, 667), (618, 620, 667, 669), (616, 618, 669, 671), (638, 640, 675, 674), (644, 583, 673, 677), (632, 634, 662, 666), (630, 632, 666, 668), (678, 679, 681, 680), (358, 356, 680, 681), (352, 354, 679, 678), (680, 356, 683, 685), (683, 682, 684, 685), (678, 680, 685, 684), (352, 678, 684, 682), (356, 352, 682, 683), (686, 687, 689, 688), (693, 692, 696, 697), (692, 693, 691, 690), (705, 687, 699, 709), (714, 692, 690, 711), (689, 687, 722, 723), (716, 712, 697, 696), (702, 688, 695, 706), (710, 693, 697, 712), (688, 689, 694, 695), (708, 709, 699, 698), (690, 691, 700, 701), (687, 686, 698, 699), (711, 690, 701, 713), (686, 704, 708, 698), (713, 717, 709, 708), (689, 703, 707, 694), (714, 702, 706, 716), (695, 694, 707, 706), (710, 703, 705, 715), (688, 702, 704, 686), (715, 705, 709, 717), (691, 715, 717, 700), (693, 710, 715, 691), (692, 714, 716, 696), (701, 700, 717, 713), (704, 711, 713, 708), (712, 707, 719, 721), (706, 707, 712, 716), (702, 714, 711, 704), (718, 720, 721, 719), (710, 712, 721, 720), (703, 710, 720, 718), (707, 703, 718, 719), (725, 723, 727, 729), (687, 705, 724, 722), (703, 689, 723, 725), (705, 703, 725, 724), (729, 727, 726, 728), (723, 722, 726, 727), (724, 725, 729, 728), (722, 724, 728, 726), (734, 732, 733, 730, 731, 735), (410, 412, 735, 731), (406, 408, 730, 733), (391, 404, 732, 734), (412, 391, 734, 735), (408, 410, 731, 730), (736, 737, 738, 739, 740, 741), (392, 394, 737, 736), (394, 396, 738, 737), (396, 398, 739, 738), (398, 400, 740, 739), (402, 392, 736, 741)])
me_cube_001.use_remesh_preserve_volume = False
me_cube_001.use_remesh_preserve_attributes = False
me_cube_001.use_mirror_vertex_groups = False
me_cube_001.update()

# ---- objects
ob_cube = bpy.data.objects.new('Cube', me_cube_001)

# ---- transforms, parenting, visibility, modifiers, constraints
ob_cube.location = (0.0, 0.0, 0.0)
ob_cube.lineart.crease_threshold = 0.0
_m = ob_cube.modifiers.new('Mirror', 'MIRROR')
_m.use_axis = (False, True, False)

# ---- collection membership
col_collection_1.objects.link(ob_cube)

# ---- scene / render settings (as saved in the file)
scene.frame_start = 1; scene.frame_end = 250; scene.frame_set(1)
scene.render.engine = 'BLENDER_EEVEE_NEXT'
scene.render.resolution_percentage = 50
scene.render.dither_intensity = 0.0
scene.cycles.use_denoising = False
scene.cycles.samples = 128
scene.cycles.sampling_pattern = 'TABULATED_SOBOL'
scene.cycles.light_sampling_threshold = 0.0
scene.cycles.use_adaptive_sampling = False
scene.cycles.use_light_tree = False
scene.cycles.blur_glossy = 0.0
scene.cycles.sample_clamp_indirect = 0.0
scene.view_settings.view_transform = 'Standard'
bpy.context.view_layer.update()

# ---- added for rendering (the .blend has no active camera and no usable light): camera, sun
cam_auto = bpy.data.cameras.new('AutoCamera')
cam_auto.lens = 50.0
cam_auto.sensor_width = 36.0
cam_auto.clip_end = 1000.0
ob_auto_camera = bpy.data.objects.new('AutoCamera', cam_auto)
scene.collection.objects.link(ob_auto_camera)
ob_auto_camera.location = (5.97842, -8.10784, 7.42354)
ob_auto_camera.rotation_euler = (1.09748, -7.21219e-08, 0.694738)
scene.camera = ob_auto_camera
light_auto_sun = bpy.data.lights.new('AutoSun', 'SUN')
light_auto_sun.energy = 3.0
light_auto_sun.angle = 0.0523599
ob_auto_sun = bpy.data.objects.new('AutoSun', light_auto_sun)
scene.collection.objects.link(ob_auto_sun)
ob_auto_sun.rotation_euler = (0.872665, 0.174533, 0.523599)
bpy.context.view_layer.update()
